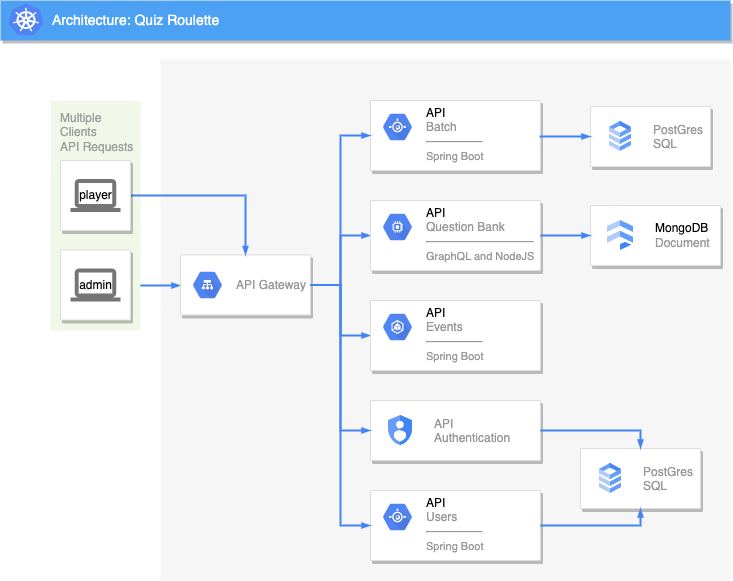

The diagram above was exported from draw.io. Its source (the exported page's mxGraphModel, read from the mxfile embedded in the PNG):
<mxGraphModel dx="946" dy="504" grid="1" gridSize="10" guides="1" tooltips="1" connect="1" arrows="1" fold="1" page="1" pageScale="1" pageWidth="1169" pageHeight="827" background="none" math="0" shadow="0">
  <root>
    <mxCell id="0" />
    <mxCell id="1" parent="0" />
    <mxCell id="14" value="" style="fillColor=#F6F6F6;strokeColor=none;shadow=0;gradientColor=none;fontSize=14;align=left;spacing=10;fontColor=#717171;9E9E9E;verticalAlign=top;spacingTop=-4;fontStyle=0;spacingLeft=40;html=1;" parent="1" vertex="1">
      <mxGeometry x="420" y="99" width="570" height="521" as="geometry" />
    </mxCell>
    <mxCell id="997" value="Multiple&lt;br&gt;Clients&lt;br&gt;API Requests&lt;br&gt;" style="rounded=1;absoluteArcSize=1;arcSize=2;html=1;strokeColor=none;gradientColor=none;shadow=0;dashed=0;fontSize=12;fontColor=#9E9E9E;align=left;verticalAlign=top;spacing=10;spacingTop=-4;fillColor=#F1F8E9;" parent="1" vertex="1">
      <mxGeometry x="310" y="140" width="90" height="230" as="geometry" />
    </mxCell>
    <mxCell id="818" value="Architecture: Quiz Roulette" style="fillColor=#4DA1F5;strokeColor=none;shadow=1;gradientColor=none;fontSize=14;align=left;spacingLeft=50;fontColor=#ffffff;html=1;" parent="1" vertex="1">
      <mxGeometry x="260" y="40" width="730" height="40" as="geometry" />
    </mxCell>
    <mxCell id="998" style="edgeStyle=elbowEdgeStyle;rounded=0;elbow=vertical;html=1;labelBackgroundColor=none;startFill=1;startSize=4;endArrow=blockThin;endFill=1;endSize=4;jettySize=auto;orthogonalLoop=1;strokeColor=#4284F3;strokeWidth=2;fontSize=12;fontColor=#000000;align=left;dashed=0;" parent="1" source="997" target="989" edge="1">
      <mxGeometry relative="1" as="geometry" />
    </mxCell>
    <mxCell id="987" value="" style="strokeColor=#dddddd;fillColor=#ffffff;shadow=1;strokeWidth=1;rounded=1;absoluteArcSize=1;arcSize=2;labelPosition=center;verticalLabelPosition=middle;align=center;verticalAlign=bottom;spacingLeft=0;fontColor=#999999;fontSize=12;whiteSpace=wrap;spacingBottom=2;html=1;" parent="1" vertex="1">
      <mxGeometry x="320" y="289.5" width="70" height="70" as="geometry" />
    </mxCell>
    <mxCell id="988" value="admin" style="dashed=0;connectable=0;html=1;fillColor=#757575;strokeColor=none;shape=mxgraph.gcp2.laptop;part=1;" parent="987" vertex="1">
      <mxGeometry x="0.5" width="50" height="33" relative="1" as="geometry">
        <mxPoint x="-25" y="18.5" as="offset" />
      </mxGeometry>
    </mxCell>
    <mxCell id="1000" style="edgeStyle=orthogonalEdgeStyle;rounded=0;elbow=vertical;html=1;labelBackgroundColor=none;startFill=1;startSize=4;endArrow=blockThin;endFill=1;endSize=4;jettySize=auto;orthogonalLoop=1;strokeColor=#4284F3;strokeWidth=2;fontSize=12;fontColor=#000000;align=left;dashed=0;" parent="1" source="989" target="993" edge="1">
      <mxGeometry relative="1" as="geometry" />
    </mxCell>
    <mxCell id="1001" style="edgeStyle=orthogonalEdgeStyle;rounded=0;elbow=vertical;html=1;labelBackgroundColor=none;startFill=1;startSize=4;endArrow=blockThin;endFill=1;endSize=4;jettySize=auto;orthogonalLoop=1;strokeColor=#4284F3;strokeWidth=2;fontSize=12;fontColor=#000000;align=left;dashed=0;" parent="1" source="989" target="995" edge="1">
      <mxGeometry relative="1" as="geometry" />
    </mxCell>
    <mxCell id="989" value="" style="strokeColor=#dddddd;fillColor=#ffffff;shadow=1;strokeWidth=1;rounded=1;absoluteArcSize=1;arcSize=2;fontSize=11;fontColor=#9E9E9E;align=center;html=1;" parent="1" vertex="1">
      <mxGeometry x="440" y="294.5" width="130" height="60" as="geometry" />
    </mxCell>
    <mxCell id="990" value="API Gateway" style="dashed=0;connectable=0;html=1;fillColor=#5184F3;strokeColor=none;shape=mxgraph.gcp2.hexIcon;prIcon=cloud_load_balancing;part=1;labelPosition=right;verticalLabelPosition=middle;align=left;verticalAlign=middle;spacingLeft=5;fontColor=#999999;fontSize=12;" parent="989" vertex="1">
      <mxGeometry y="0.5" width="44" height="39" relative="1" as="geometry">
        <mxPoint x="5" y="-19.5" as="offset" />
      </mxGeometry>
    </mxCell>
    <mxCell id="991" value="" style="strokeColor=#dddddd;fillColor=#ffffff;shadow=1;strokeWidth=1;rounded=1;absoluteArcSize=1;arcSize=2;fontSize=11;fontColor=#9E9E9E;align=center;html=1;" parent="1" vertex="1">
      <mxGeometry x="630" y="140" width="170" height="70" as="geometry" />
    </mxCell>
    <mxCell id="992" value="&lt;font color=&quot;#000000&quot;&gt;API&lt;/font&gt;&lt;br&gt;Batch&lt;hr&gt;&lt;font style=&quot;font-size: 11px&quot;&gt;Spring Boot&lt;/font&gt;" style="dashed=0;connectable=0;html=1;fillColor=#5184F3;strokeColor=none;shape=mxgraph.gcp2.hexIcon;prIcon=app_engine;part=1;labelPosition=right;verticalLabelPosition=middle;align=left;verticalAlign=top;spacingLeft=5;fontColor=#999999;fontSize=12;spacingTop=-8;" parent="991" vertex="1">
      <mxGeometry width="44" height="39" relative="1" as="geometry">
        <mxPoint x="5" y="7" as="offset" />
      </mxGeometry>
    </mxCell>
    <mxCell id="993" value="" style="strokeColor=#dddddd;fillColor=#ffffff;shadow=1;strokeWidth=1;rounded=1;absoluteArcSize=1;arcSize=2;fontSize=11;fontColor=#9E9E9E;align=center;html=1;" parent="1" vertex="1">
      <mxGeometry x="630" y="240" width="170" height="70" as="geometry" />
    </mxCell>
    <mxCell id="994" value="&lt;font color=&quot;#000000&quot;&gt;API&lt;/font&gt;&lt;br&gt;Question Bank&lt;hr&gt;&lt;font style=&quot;font-size: 11px&quot;&gt;GraphQL and NodeJS&lt;/font&gt;" style="dashed=0;connectable=0;html=1;fillColor=#5184F3;strokeColor=none;shape=mxgraph.gcp2.hexIcon;prIcon=compute_engine;part=1;labelPosition=right;verticalLabelPosition=middle;align=left;verticalAlign=top;spacingLeft=5;fontColor=#999999;fontSize=12;spacingTop=-8;" parent="993" vertex="1">
      <mxGeometry width="44" height="39" relative="1" as="geometry">
        <mxPoint x="5" y="7" as="offset" />
      </mxGeometry>
    </mxCell>
    <mxCell id="995" value="" style="strokeColor=#dddddd;fillColor=#ffffff;shadow=1;strokeWidth=1;rounded=1;absoluteArcSize=1;arcSize=2;fontSize=11;fontColor=#9E9E9E;align=center;html=1;" parent="1" vertex="1">
      <mxGeometry x="630" y="340" width="170" height="70" as="geometry" />
    </mxCell>
    <mxCell id="996" value="&lt;font color=&quot;#000000&quot;&gt;API&lt;/font&gt;&lt;br&gt;Events&lt;hr&gt;&lt;span style=&quot;font-size: 11px;&quot;&gt;Spring Boot&lt;/span&gt;" style="dashed=0;connectable=0;html=1;fillColor=#5184F3;strokeColor=none;shape=mxgraph.gcp2.hexIcon;prIcon=container_engine;part=1;labelPosition=right;verticalLabelPosition=middle;align=left;verticalAlign=top;spacingLeft=5;fontColor=#999999;fontSize=12;spacingTop=-8;" parent="995" vertex="1">
      <mxGeometry width="44" height="39" relative="1" as="geometry">
        <mxPoint x="5" y="7" as="offset" />
      </mxGeometry>
    </mxCell>
    <mxCell id="-ZwU_WWWYbeiZ17hF1AD-1001" style="edgeStyle=elbowEdgeStyle;rounded=0;elbow=vertical;html=1;labelBackgroundColor=none;startFill=1;startSize=4;endArrow=blockThin;endFill=1;endSize=4;jettySize=auto;orthogonalLoop=1;strokeColor=#4284F3;strokeWidth=2;fontSize=12;fontColor=#000000;align=left;dashed=0;exitX=1;exitY=0.5;exitDx=0;exitDy=0;entryX=0.5;entryY=0;entryDx=0;entryDy=0;" parent="1" target="989" edge="1">
      <mxGeometry relative="1" as="geometry">
        <mxPoint x="390" y="235" as="sourcePoint" />
        <mxPoint x="450" y="334.41379310344826" as="targetPoint" />
        <Array as="points">
          <mxPoint x="410" y="235" />
        </Array>
      </mxGeometry>
    </mxCell>
    <mxCell id="-ZwU_WWWYbeiZ17hF1AD-1003" style="edgeStyle=orthogonalEdgeStyle;rounded=0;elbow=vertical;html=1;labelBackgroundColor=none;startFill=1;startSize=4;endArrow=blockThin;endFill=1;endSize=4;jettySize=auto;orthogonalLoop=1;strokeColor=#4284F3;strokeWidth=2;fontSize=12;fontColor=#000000;align=left;dashed=0;entryX=0;entryY=0.5;entryDx=0;entryDy=0;exitX=1;exitY=0.5;exitDx=0;exitDy=0;" parent="1" source="989" target="991" edge="1">
      <mxGeometry relative="1" as="geometry">
        <mxPoint x="580" y="334.48275862068965" as="sourcePoint" />
        <mxPoint x="640" y="285.0344827586207" as="targetPoint" />
      </mxGeometry>
    </mxCell>
    <mxCell id="e3ZnwJb5E20sJJ9XzIrk-1001" value="" style="strokeColor=#dddddd;fillColor=#ffffff;shadow=1;strokeWidth=1;rounded=1;absoluteArcSize=1;arcSize=2;labelPosition=center;verticalLabelPosition=middle;align=center;verticalAlign=bottom;spacingLeft=0;fontColor=#999999;fontSize=12;whiteSpace=wrap;spacingBottom=2;html=1;" vertex="1" parent="1">
      <mxGeometry x="320" y="200" width="70" height="70" as="geometry" />
    </mxCell>
    <mxCell id="e3ZnwJb5E20sJJ9XzIrk-1002" value="player" style="dashed=0;connectable=0;html=1;fillColor=#757575;strokeColor=none;shape=mxgraph.gcp2.laptop;part=1;" vertex="1" parent="e3ZnwJb5E20sJJ9XzIrk-1001">
      <mxGeometry x="0.5" width="50" height="33" relative="1" as="geometry">
        <mxPoint x="-25" y="18.5" as="offset" />
      </mxGeometry>
    </mxCell>
    <mxCell id="e3ZnwJb5E20sJJ9XzIrk-1003" value="" style="strokeColor=#dddddd;shadow=1;strokeWidth=1;rounded=1;absoluteArcSize=1;arcSize=2;" vertex="1" parent="1">
      <mxGeometry x="850" y="146" width="120" height="60" as="geometry" />
    </mxCell>
    <mxCell id="e3ZnwJb5E20sJJ9XzIrk-1004" value="PostGres&#10;SQL" style="editableCssRules=.*;fontColor=#999999;shape=image;verticalLabelPosition=middle;labelBackgroundColor=#ffffff;verticalAlign=middle;labelPosition=right;align=left;spacingLeft=20;part=1;points=[];imageAspect=0;image=data:image/svg+xml,(base64 omitted: 1016 chars);" vertex="1" parent="e3ZnwJb5E20sJJ9XzIrk-1003">
      <mxGeometry width="22" height="30" relative="1" as="geometry">
        <mxPoint x="19" y="15" as="offset" />
      </mxGeometry>
    </mxCell>
    <mxCell id="e3ZnwJb5E20sJJ9XzIrk-1005" value="" style="strokeColor=#dddddd;shadow=1;strokeWidth=1;rounded=1;absoluteArcSize=1;arcSize=2;" vertex="1" parent="1">
      <mxGeometry x="850" y="245" width="130" height="60" as="geometry" />
    </mxCell>
    <mxCell id="e3ZnwJb5E20sJJ9XzIrk-1006" value="&lt;font color=&quot;#000000&quot;&gt;MongoDB&lt;/font&gt;&lt;br&gt;Document" style="editableCssRules=.*;html=1;fontColor=#999999;shape=image;verticalLabelPosition=middle;labelBackgroundColor=#ffffff;verticalAlign=middle;labelPosition=right;align=left;spacingLeft=20;part=1;points=[];imageAspect=0;image=data:image/svg+xml,(base64 omitted: 848 chars);" vertex="1" parent="e3ZnwJb5E20sJJ9XzIrk-1005">
      <mxGeometry width="26" height="30" relative="1" as="geometry">
        <mxPoint x="17" y="15" as="offset" />
      </mxGeometry>
    </mxCell>
    <mxCell id="e3ZnwJb5E20sJJ9XzIrk-1011" style="edgeStyle=elbowEdgeStyle;rounded=0;elbow=vertical;html=1;labelBackgroundColor=none;startFill=1;startSize=4;endArrow=blockThin;endFill=1;endSize=4;jettySize=auto;orthogonalLoop=1;strokeColor=#4284F3;strokeWidth=2;fontSize=12;fontColor=#000000;align=left;dashed=0;exitX=1;exitY=0.5;exitDx=0;exitDy=0;entryX=0;entryY=0.5;entryDx=0;entryDy=0;" edge="1" parent="1" source="991" target="e3ZnwJb5E20sJJ9XzIrk-1003">
      <mxGeometry relative="1" as="geometry">
        <mxPoint x="810" y="174.5" as="sourcePoint" />
        <mxPoint x="850" y="174.5" as="targetPoint" />
      </mxGeometry>
    </mxCell>
    <mxCell id="e3ZnwJb5E20sJJ9XzIrk-1014" style="edgeStyle=elbowEdgeStyle;rounded=0;elbow=horizontal;html=1;labelBackgroundColor=none;startFill=1;startSize=4;endArrow=blockThin;endFill=1;endSize=4;jettySize=auto;orthogonalLoop=1;strokeColor=#4284F3;strokeWidth=2;fontSize=12;fontColor=#000000;align=left;dashed=0;exitX=1;exitY=0.5;exitDx=0;exitDy=0;entryX=0;entryY=0.5;entryDx=0;entryDy=0;" edge="1" parent="1" source="993" target="e3ZnwJb5E20sJJ9XzIrk-1005">
      <mxGeometry relative="1" as="geometry">
        <mxPoint x="810" y="185" as="sourcePoint" />
        <mxPoint x="860" y="186" as="targetPoint" />
      </mxGeometry>
    </mxCell>
    <mxCell id="e3ZnwJb5E20sJJ9XzIrk-1017" value="" style="sketch=0;dashed=0;connectable=0;html=1;fillColor=#5184F3;strokeColor=none;shape=mxgraph.gcp2.kubernetes_logo;part=1;labelPosition=right;verticalLabelPosition=middle;align=left;verticalAlign=middle;spacingLeft=5;fontColor=#999999;fontSize=12;" vertex="1" parent="1">
      <mxGeometry x="268" y="43" width="35" height="31.82" as="geometry" />
    </mxCell>
    <mxCell id="e3ZnwJb5E20sJJ9XzIrk-1018" value="" style="strokeColor=#dddddd;shadow=1;strokeWidth=1;rounded=1;absoluteArcSize=1;arcSize=2;" vertex="1" parent="1">
      <mxGeometry x="630" y="440" width="170" height="60" as="geometry" />
    </mxCell>
    <mxCell id="e3ZnwJb5E20sJJ9XzIrk-1019" value="API&#10;Authentication " style="editableCssRules=.*;fontColor=#999999;shape=image;verticalLabelPosition=middle;labelBackgroundColor=#ffffff;verticalAlign=middle;labelPosition=right;align=left;spacingLeft=20;part=1;points=[];imageAspect=0;image=data:image/svg+xml,(base64 omitted: 1040 chars);" vertex="1" parent="e3ZnwJb5E20sJJ9XzIrk-1018">
      <mxGeometry width="24" height="30" relative="1" as="geometry">
        <mxPoint x="18" y="15" as="offset" />
      </mxGeometry>
    </mxCell>
    <mxCell id="e3ZnwJb5E20sJJ9XzIrk-1020" style="edgeStyle=orthogonalEdgeStyle;rounded=0;elbow=vertical;html=1;labelBackgroundColor=none;startFill=1;startSize=4;endArrow=blockThin;endFill=1;endSize=4;jettySize=auto;orthogonalLoop=1;strokeColor=#4284F3;strokeWidth=2;fontSize=12;fontColor=#000000;align=left;dashed=0;entryX=0;entryY=0.5;entryDx=0;entryDy=0;exitX=1;exitY=0.5;exitDx=0;exitDy=0;" edge="1" parent="1" source="989" target="e3ZnwJb5E20sJJ9XzIrk-1018">
      <mxGeometry relative="1" as="geometry">
        <mxPoint x="580" y="334.5" as="sourcePoint" />
        <mxPoint x="640" y="385" as="targetPoint" />
      </mxGeometry>
    </mxCell>
    <mxCell id="e3ZnwJb5E20sJJ9XzIrk-1021" value="" style="strokeColor=#dddddd;fillColor=#ffffff;shadow=1;strokeWidth=1;rounded=1;absoluteArcSize=1;arcSize=2;fontSize=11;fontColor=#9E9E9E;align=center;html=1;" vertex="1" parent="1">
      <mxGeometry x="630" y="530" width="170" height="70" as="geometry" />
    </mxCell>
    <mxCell id="e3ZnwJb5E20sJJ9XzIrk-1022" value="&lt;font color=&quot;#000000&quot;&gt;API&lt;/font&gt;&lt;br&gt;Users&lt;hr&gt;&lt;font style=&quot;font-size: 11px&quot;&gt;Spring Boot&lt;/font&gt;" style="dashed=0;connectable=0;html=1;fillColor=#5184F3;strokeColor=none;shape=mxgraph.gcp2.hexIcon;prIcon=app_engine;part=1;labelPosition=right;verticalLabelPosition=middle;align=left;verticalAlign=top;spacingLeft=5;fontColor=#999999;fontSize=12;spacingTop=-8;" vertex="1" parent="e3ZnwJb5E20sJJ9XzIrk-1021">
      <mxGeometry width="44" height="39" relative="1" as="geometry">
        <mxPoint x="5" y="7" as="offset" />
      </mxGeometry>
    </mxCell>
    <mxCell id="e3ZnwJb5E20sJJ9XzIrk-1023" value="" style="strokeColor=#dddddd;shadow=1;strokeWidth=1;rounded=1;absoluteArcSize=1;arcSize=2;" vertex="1" parent="1">
      <mxGeometry x="840" y="488" width="120" height="60" as="geometry" />
    </mxCell>
    <mxCell id="e3ZnwJb5E20sJJ9XzIrk-1024" value="PostGres&#10;SQL" style="editableCssRules=.*;fontColor=#999999;shape=image;verticalLabelPosition=middle;labelBackgroundColor=#ffffff;verticalAlign=middle;labelPosition=right;align=left;spacingLeft=20;part=1;points=[];imageAspect=0;image=data:image/svg+xml,(base64 omitted: 1016 chars);" vertex="1" parent="e3ZnwJb5E20sJJ9XzIrk-1023">
      <mxGeometry width="22" height="30" relative="1" as="geometry">
        <mxPoint x="19" y="15" as="offset" />
      </mxGeometry>
    </mxCell>
    <mxCell id="e3ZnwJb5E20sJJ9XzIrk-1025" style="edgeStyle=orthogonalEdgeStyle;rounded=0;elbow=vertical;html=1;labelBackgroundColor=none;startFill=1;startSize=4;endArrow=blockThin;endFill=1;endSize=4;jettySize=auto;orthogonalLoop=1;strokeColor=#4284F3;strokeWidth=2;fontSize=12;fontColor=#000000;align=left;dashed=0;entryX=0;entryY=0.5;entryDx=0;entryDy=0;exitX=1;exitY=0.5;exitDx=0;exitDy=0;" edge="1" parent="1" source="989" target="e3ZnwJb5E20sJJ9XzIrk-1021">
      <mxGeometry relative="1" as="geometry">
        <mxPoint x="580" y="334.5" as="sourcePoint" />
        <mxPoint x="640" y="480" as="targetPoint" />
      </mxGeometry>
    </mxCell>
    <mxCell id="e3ZnwJb5E20sJJ9XzIrk-1026" style="edgeStyle=elbowEdgeStyle;rounded=0;elbow=vertical;html=1;labelBackgroundColor=none;startFill=1;startSize=4;endArrow=blockThin;endFill=1;endSize=4;jettySize=auto;orthogonalLoop=1;strokeColor=#4284F3;strokeWidth=2;fontSize=12;fontColor=#000000;align=left;dashed=0;exitX=1;exitY=0.5;exitDx=0;exitDy=0;entryX=0.5;entryY=0;entryDx=0;entryDy=0;" edge="1" parent="1" source="e3ZnwJb5E20sJJ9XzIrk-1018" target="e3ZnwJb5E20sJJ9XzIrk-1023">
      <mxGeometry relative="1" as="geometry">
        <mxPoint x="820" y="450" as="sourcePoint" />
        <mxPoint x="870" y="451" as="targetPoint" />
        <Array as="points">
          <mxPoint x="850" y="470" />
        </Array>
      </mxGeometry>
    </mxCell>
    <mxCell id="e3ZnwJb5E20sJJ9XzIrk-1027" style="edgeStyle=elbowEdgeStyle;rounded=0;elbow=vertical;html=1;labelBackgroundColor=none;startFill=1;startSize=4;endArrow=blockThin;endFill=1;endSize=4;jettySize=auto;orthogonalLoop=1;strokeColor=#4284F3;strokeWidth=2;fontSize=12;fontColor=#000000;align=left;dashed=0;exitX=1;exitY=0.5;exitDx=0;exitDy=0;entryX=0.5;entryY=1;entryDx=0;entryDy=0;" edge="1" parent="1" source="e3ZnwJb5E20sJJ9XzIrk-1021" target="e3ZnwJb5E20sJJ9XzIrk-1023">
      <mxGeometry relative="1" as="geometry">
        <mxPoint x="810" y="480" as="sourcePoint" />
        <mxPoint x="910" y="500" as="targetPoint" />
        <Array as="points">
          <mxPoint x="850" y="565" />
        </Array>
      </mxGeometry>
    </mxCell>
  </root>
</mxGraphModel>